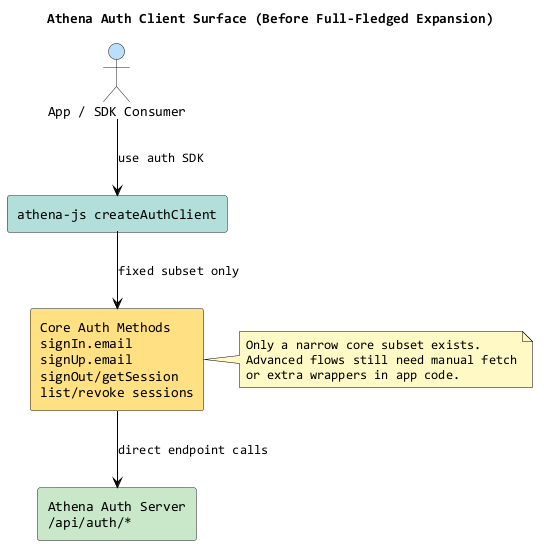

The diagram above was rendered by PlantUML. Its source (embedded in the PNG):
@startuml
title Athena Auth Client Surface (Before Full-Fledged Expansion)
skinparam backgroundColor #FFFFFF
skinparam componentStyle rectangle
skinparam ArrowColor #000000
skinparam defaultFontName Consolas
skinparam defaultFontColor #000000
skinparam noteBackgroundColor #FFF9C4
skinparam noteBorderColor #000000

actor "App / SDK Consumer" as Consumer #BBDEFB
component "athena-js createAuthClient" as AuthClient #B2DFDB
component "Core Auth Methods\nsignIn.email\nsignUp.email\nsignOut/getSession\nlist/revoke sessions" as CoreMethods #FFE082
component "Athena Auth Server\n/api/auth/*" as AuthServer #C8E6C9

Consumer --> AuthClient : use auth SDK
AuthClient --> CoreMethods : fixed subset only
CoreMethods --> AuthServer : direct endpoint calls

note right of CoreMethods
Only a narrow core subset exists.
Advanced flows still need manual fetch
or extra wrappers in app code.
end note
@enduml